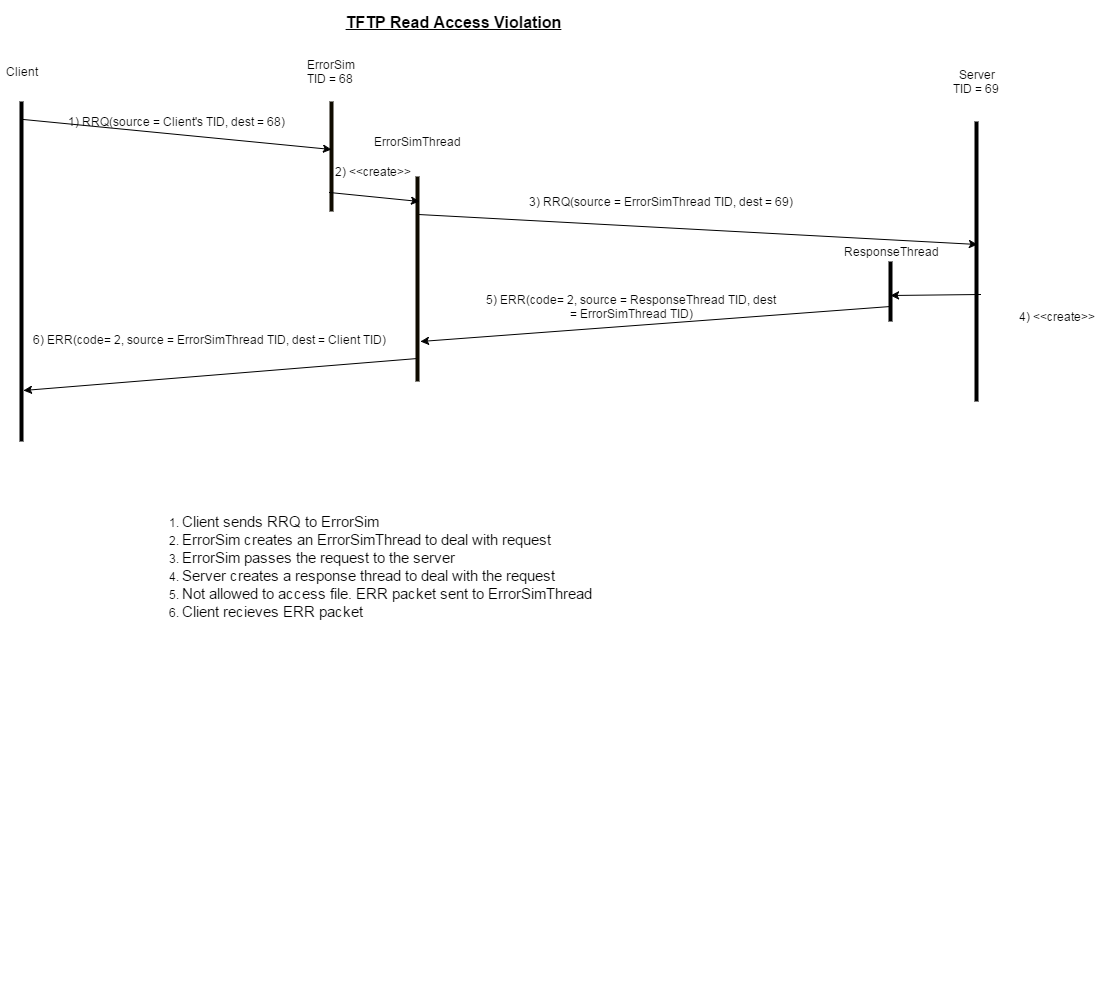

The diagram above was exported from draw.io. Its source (the exported page's mxGraphModel, read from the mxfile embedded in the PNG):
<mxGraphModel dx="1434" dy="760" grid="1" gridSize="10" guides="1" tooltips="1" connect="1" arrows="1" fold="1" page="1" pageScale="1" pageWidth="826" pageHeight="1169" background="#ffffff" math="0">
  <root>
    <mxCell id="0" />
    <mxCell id="1" parent="0" />
    <mxCell id="2" value="" style="line;direction=south;html=1;" parent="1" vertex="1">
      <mxGeometry x="80" y="100" width="10" height="340" as="geometry" />
    </mxCell>
    <mxCell id="3" value="" style="line;direction=south;html=1;plain-orange;fillColor=#0A0802;gradientColor=none;strokeColor=#0F0B00;" parent="1" vertex="1">
      <mxGeometry x="390" y="100" width="10" height="110" as="geometry" />
    </mxCell>
    <mxCell id="4" value="" style="line;direction=south;html=1;" parent="1" vertex="1">
      <mxGeometry x="1035" y="120" width="10" height="280" as="geometry" />
    </mxCell>
    <mxCell id="5" value="Client" style="text;html=1;strokeColor=none;fillColor=none;align=center;verticalAlign=middle;whiteSpace=wrap;overflow=hidden;" parent="1" vertex="1">
      <mxGeometry x="65" y="60" width="40" height="20" as="geometry" />
    </mxCell>
    <mxCell id="6" value="ErrorSim TID = 68&amp;nbsp;" style="text;html=1;strokeColor=none;fillColor=none;align=center;verticalAlign=middle;whiteSpace=wrap;overflow=hidden;" parent="1" vertex="1">
      <mxGeometry x="365" y="50" width="60" height="40" as="geometry" />
    </mxCell>
    <mxCell id="7" value="Server&lt;div&gt;TID = 69&amp;nbsp;&lt;/div&gt;" style="text;html=1;strokeColor=none;fillColor=none;align=center;verticalAlign=middle;whiteSpace=wrap;overflow=hidden;" parent="1" vertex="1">
      <mxGeometry x="1010" y="60" width="60" height="40" as="geometry" />
    </mxCell>
    <mxCell id="8" value="" style="line;direction=south;html=1;" parent="1" vertex="1">
      <mxGeometry x="949" y="260" width="10" height="60" as="geometry" />
    </mxCell>
    <mxCell id="9" value="ResponseThread" style="text;html=1;strokeColor=none;fillColor=none;align=center;verticalAlign=middle;whiteSpace=wrap;overflow=hidden;" parent="1" vertex="1">
      <mxGeometry x="901" y="230" width="106" height="40" as="geometry" />
    </mxCell>
    <mxCell id="10" value="" style="endArrow=classic;html=1;entryX=0.436;entryY=0.5;entryPerimeter=0;exitX=0.052;exitY=0.3;exitPerimeter=0;" parent="1" source="2" target="3" edge="1">
      <mxGeometry width="50" height="50" relative="1" as="geometry">
        <mxPoint x="10" y="80" as="sourcePoint" />
        <mxPoint x="60" y="30" as="targetPoint" />
      </mxGeometry>
    </mxCell>
    <mxCell id="11" value="1) RRQ(source = Client's TID, dest = 68)" style="text;html=1;strokeColor=none;fillColor=none;align=center;verticalAlign=middle;whiteSpace=wrap;overflow=hidden;" parent="1" vertex="1">
      <mxGeometry x="105" y="110" width="268" height="20" as="geometry" />
    </mxCell>
    <mxCell id="12" value="" style="endArrow=classic;html=1;entryX=0.439;entryY=0.4;entryPerimeter=0;exitX=0.185;exitY=0.4;exitPerimeter=0;" parent="1" source="41" target="4" edge="1">
      <mxGeometry x="419" y="170" width="50" height="50" as="geometry">
        <mxPoint x="500" y="230" as="sourcePoint" />
        <mxPoint x="710" y="202" as="targetPoint" />
      </mxGeometry>
    </mxCell>
    <mxCell id="13" value="3) RRQ(source = ErrorSimThread TID, dest = 69)" style="text;html=1;strokeColor=none;fillColor=none;align=center;verticalAlign=middle;whiteSpace=wrap;overflow=hidden;" parent="1" vertex="1">
      <mxGeometry x="564" y="190" width="319" height="20" as="geometry" />
    </mxCell>
    <mxCell id="14" value="" style="endArrow=classic;html=1;exitX=0.618;exitY=0.1;exitPerimeter=0;entryX=0.567;entryY=0.5;entryPerimeter=0;" parent="1" source="4" target="8" edge="1">
      <mxGeometry width="50" height="50" relative="1" as="geometry">
        <mxPoint x="953" y="320" as="sourcePoint" />
        <mxPoint x="955" y="305" as="targetPoint" />
      </mxGeometry>
    </mxCell>
    <mxCell id="15" value="4) &amp;lt;&amp;lt;create&amp;gt;&amp;gt;" style="text;html=1;strokeColor=none;fillColor=none;align=center;verticalAlign=middle;whiteSpace=wrap;overflow=hidden;" parent="1" vertex="1">
      <mxGeometry x="1070" y="305" width="100" height="20" as="geometry" />
    </mxCell>
    <mxCell id="16" value="" style="endArrow=classic;html=1;exitX=0.75;exitY=0.5;exitPerimeter=0;entryX=0.805;entryY=0.2;entryPerimeter=0;" parent="1" source="8" target="41" edge="1">
      <mxGeometry width="50" height="50" relative="1" as="geometry">
        <mxPoint x="534" y="430" as="sourcePoint" />
        <mxPoint x="444" y="350" as="targetPoint" />
      </mxGeometry>
    </mxCell>
    <mxCell id="18" value="&lt;span&gt;5)&amp;nbsp;&lt;/span&gt;&lt;span&gt;ERR&lt;/span&gt;&lt;span&gt;(code= 2, source =&amp;nbsp;&lt;/span&gt;&lt;span&gt;ResponseThread TID&lt;/span&gt;&lt;span&gt;, dest =&amp;nbsp;&lt;/span&gt;&lt;span&gt;ErrorSimThread&amp;nbsp;&lt;/span&gt;&lt;span&gt;TID&lt;/span&gt;&lt;span&gt;)&lt;/span&gt;&lt;br&gt;" style="text;html=1;strokeColor=none;fillColor=none;align=center;verticalAlign=middle;whiteSpace=wrap;overflow=hidden;" parent="1" vertex="1">
      <mxGeometry x="486" y="280" width="418" height="50" as="geometry" />
    </mxCell>
    <mxCell id="19" value="" style="endArrow=classic;html=1;entryX=0.85;entryY=0.3;entryPerimeter=0;exitX=0.888;exitY=0.5;exitPerimeter=0;" parent="1" source="41" target="2" edge="1">
      <mxGeometry width="50" height="50" relative="1" as="geometry">
        <mxPoint x="220" y="490" as="sourcePoint" />
        <mxPoint x="270" y="440" as="targetPoint" />
      </mxGeometry>
    </mxCell>
    <mxCell id="23" value="&lt;font style=&quot;font-size: 16px&quot;&gt;&lt;b&gt;&lt;u&gt;TFTP Read Access Violation&lt;/u&gt;&lt;/b&gt;&lt;/font&gt;" style="text;html=1;strokeColor=none;fillColor=none;align=center;verticalAlign=middle;whiteSpace=wrap;overflow=hidden;" parent="1" vertex="1">
      <mxGeometry x="206" width="620" height="40" as="geometry" />
    </mxCell>
    <mxCell id="34" value="&lt;div style=&quot;text-align: left&quot;&gt;&lt;ol&gt;&lt;li&gt;&lt;font style=&quot;font-size: 15px&quot;&gt;Client sends RRQ to ErrorSim&lt;/font&gt;&lt;/li&gt;&lt;li&gt;&lt;font style=&quot;font-size: 15px&quot;&gt;ErrorSim creates an ErrorSimThread to deal with request&lt;/font&gt;&lt;/li&gt;&lt;li&gt;&lt;font style=&quot;font-size: 15px&quot;&gt;ErrorSim passes the request to the server&lt;/font&gt;&lt;/li&gt;&lt;li&gt;&lt;font style=&quot;font-size: 15px&quot;&gt;Server creates a response thread to deal with the request&lt;/font&gt;&lt;/li&gt;&lt;li&gt;&lt;span&gt;&lt;font style=&quot;font-size: 15px&quot;&gt;Not allowed to access file. ERR packet sent to ErrorSimThread&lt;/font&gt;&lt;/span&gt;&lt;/li&gt;&lt;li&gt;&lt;span&gt;&lt;font style=&quot;font-size: 15px&quot;&gt;Client recieves ERR packet&lt;/font&gt;&lt;/span&gt;&lt;/li&gt;&lt;/ol&gt;&lt;/div&gt;" style="text;html=1;strokeColor=none;fillColor=none;align=center;verticalAlign=middle;whiteSpace=wrap;overflow=hidden;" parent="1" vertex="1">
      <mxGeometry x="200" y="440" width="460" height="250" as="geometry" />
    </mxCell>
    <mxCell id="41" value="" style="line;direction=south;html=1;plain-orange;fillColor=#0A0802;gradientColor=none;strokeColor=#0F0B00;" parent="1" vertex="1">
      <mxGeometry x="476" y="175" width="10" height="205" as="geometry" />
    </mxCell>
    <mxCell id="42" value="ErrorSimThread" style="text;html=1;strokeColor=none;fillColor=none;align=center;verticalAlign=middle;whiteSpace=wrap;overflow=hidden;" parent="1" vertex="1">
      <mxGeometry x="425" y="120" width="111" height="40" as="geometry" />
    </mxCell>
    <mxCell id="43" value="" style="endArrow=classic;html=1;entryX=0.122;entryY=0.3;entryPerimeter=0;exitX=0.827;exitY=0.7;exitPerimeter=0;" parent="1" source="3" target="41" edge="1">
      <mxGeometry x="390" y="170" width="50" height="50" as="geometry">
        <mxPoint x="390" y="170" as="sourcePoint" />
        <mxPoint x="698" y="186" as="targetPoint" />
      </mxGeometry>
    </mxCell>
    <mxCell id="44" value="2) &amp;lt;&amp;lt;create&amp;gt;&amp;gt;" style="text;html=1;strokeColor=none;fillColor=none;align=center;verticalAlign=middle;whiteSpace=wrap;overflow=hidden;" parent="1" vertex="1">
      <mxGeometry x="386" y="160" width="100" height="20" as="geometry" />
    </mxCell>
    <mxCell id="20" value="&lt;span&gt;6)&amp;nbsp;&lt;/span&gt;&lt;span&gt;ERR&lt;/span&gt;&lt;span&gt;(code= 2, source =&amp;nbsp;&lt;/span&gt;&lt;span&gt;ErrorSimThread TID&lt;/span&gt;&lt;span&gt;, dest =&amp;nbsp;&lt;/span&gt;&lt;span&gt;Client&amp;nbsp;&lt;/span&gt;&lt;span&gt;TID&lt;/span&gt;&lt;span&gt;)&lt;/span&gt;&lt;br&gt;" style="text;html=1;strokeColor=none;fillColor=none;align=center;verticalAlign=middle;whiteSpace=wrap;overflow=hidden;" parent="1" vertex="1">
      <mxGeometry x="85" y="290" width="375" height="95" as="geometry" />
    </mxCell>
    <mxCell id="64" value="" style="shape=ext;double=1;rounded=1;whiteSpace=wrap;html=1;dashed=1;dashPattern=1 4;strokeColor=none;" parent="1" vertex="1">
      <mxGeometry x="509" y="900" width="120" height="100" as="geometry" />
    </mxCell>
    <mxCell id="66" style="edgeStyle=orthogonalEdgeStyle;rounded=0;html=1;exitX=1;exitY=0.5;exitPerimeter=0;jettySize=auto;orthogonalLoop=1;" parent="1" source="8" target="8" edge="1">
      <mxGeometry relative="1" as="geometry" />
    </mxCell>
    <mxCell id="67" style="edgeStyle=orthogonalEdgeStyle;rounded=0;html=1;exitX=0.5;exitY=1;entryX=0.5;entryY=1;jettySize=auto;orthogonalLoop=1;" parent="1" source="15" target="15" edge="1">
      <mxGeometry relative="1" as="geometry" />
    </mxCell>
  </root>
</mxGraphModel>